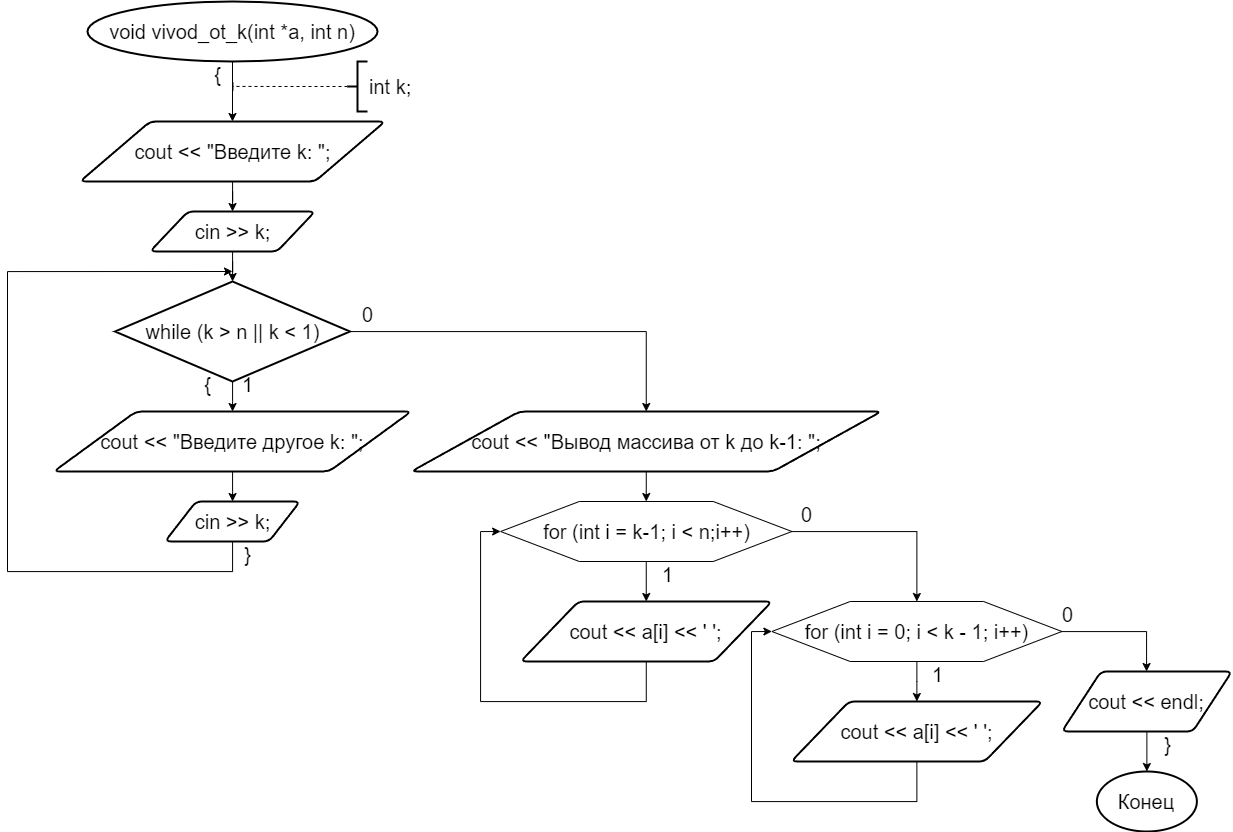

The diagram above was exported from draw.io. Its source (the exported page's mxGraphModel, read from the mxfile embedded in the PNG):
<mxGraphModel dx="2206" dy="1135" grid="1" gridSize="10" guides="1" tooltips="1" connect="1" arrows="1" fold="1" page="0" pageScale="1" pageWidth="827" pageHeight="1169" math="0" shadow="0">
  <root>
    <mxCell id="WIyWlLk6GJQsqaUBKTNV-0" />
    <mxCell id="WIyWlLk6GJQsqaUBKTNV-1" parent="WIyWlLk6GJQsqaUBKTNV-0" />
    <mxCell id="bM26nn_fUxtlc1qhjBzL-75" value="" style="edgeStyle=orthogonalEdgeStyle;shape=connector;rounded=0;hachureGap=4;orthogonalLoop=1;jettySize=auto;html=1;labelBackgroundColor=default;strokeColor=default;align=center;verticalAlign=middle;fontFamily=Helvetica;fontSource=https%3A%2F%2Ffonts.googleapis.com%2Fcss%3Ffamily%3DArchitects%2BDaughter;fontSize=20;fontColor=default;endArrow=classic;" edge="1" parent="WIyWlLk6GJQsqaUBKTNV-1" source="bM26nn_fUxtlc1qhjBzL-73" target="bM26nn_fUxtlc1qhjBzL-74">
      <mxGeometry relative="1" as="geometry" />
    </mxCell>
    <mxCell id="bM26nn_fUxtlc1qhjBzL-73" value="void vivod_ot_k(int *a, int n)" style="strokeWidth=2;html=1;shape=mxgraph.flowchart.start_1;whiteSpace=wrap;hachureGap=4;strokeColor=default;align=center;verticalAlign=middle;fontFamily=Helvetica;fontSize=20;fontColor=default;fillColor=default;" vertex="1" parent="WIyWlLk6GJQsqaUBKTNV-1">
      <mxGeometry x="310" y="120" width="290" height="60" as="geometry" />
    </mxCell>
    <mxCell id="bM26nn_fUxtlc1qhjBzL-82" value="" style="edgeStyle=orthogonalEdgeStyle;shape=connector;rounded=0;hachureGap=4;orthogonalLoop=1;jettySize=auto;html=1;labelBackgroundColor=default;strokeColor=default;align=center;verticalAlign=middle;fontFamily=Helvetica;fontSource=https%3A%2F%2Ffonts.googleapis.com%2Fcss%3Ffamily%3DArchitects%2BDaughter;fontSize=20;fontColor=default;endArrow=classic;" edge="1" parent="WIyWlLk6GJQsqaUBKTNV-1" source="bM26nn_fUxtlc1qhjBzL-74" target="bM26nn_fUxtlc1qhjBzL-81">
      <mxGeometry relative="1" as="geometry" />
    </mxCell>
    <mxCell id="bM26nn_fUxtlc1qhjBzL-74" value="cout &amp;lt;&amp;lt; &quot;Введите k: &quot;;" style="shape=parallelogram;html=1;strokeWidth=2;perimeter=parallelogramPerimeter;whiteSpace=wrap;rounded=1;arcSize=12;size=0.23;hachureGap=4;strokeColor=default;align=center;verticalAlign=middle;fontFamily=Helvetica;fontSize=20;fontColor=default;fillColor=default;" vertex="1" parent="WIyWlLk6GJQsqaUBKTNV-1">
      <mxGeometry x="302.5" y="240" width="305" height="60" as="geometry" />
    </mxCell>
    <mxCell id="bM26nn_fUxtlc1qhjBzL-76" value="{" style="text;html=1;align=center;verticalAlign=middle;resizable=0;points=[];autosize=1;strokeColor=none;fillColor=none;fontSize=20;fontFamily=Helvetica;fontColor=default;" vertex="1" parent="WIyWlLk6GJQsqaUBKTNV-1">
      <mxGeometry x="425" y="173" width="30" height="40" as="geometry" />
    </mxCell>
    <mxCell id="bM26nn_fUxtlc1qhjBzL-77" value="int k;" style="strokeWidth=2;html=1;shape=mxgraph.flowchart.annotation_2;align=left;labelPosition=right;pointerEvents=1;hachureGap=4;strokeColor=default;verticalAlign=middle;fontFamily=Helvetica;fontSize=20;fontColor=default;fillColor=default;" vertex="1" parent="WIyWlLk6GJQsqaUBKTNV-1">
      <mxGeometry x="570" y="180" width="20" height="50" as="geometry" />
    </mxCell>
    <mxCell id="bM26nn_fUxtlc1qhjBzL-80" style="edgeStyle=orthogonalEdgeStyle;shape=connector;rounded=0;hachureGap=4;orthogonalLoop=1;jettySize=auto;html=1;entryX=1.014;entryY=0.798;entryDx=0;entryDy=0;entryPerimeter=0;labelBackgroundColor=default;strokeColor=default;align=center;verticalAlign=middle;fontFamily=Helvetica;fontSource=https%3A%2F%2Ffonts.googleapis.com%2Fcss%3Ffamily%3DArchitects%2BDaughter;fontSize=20;fontColor=default;endArrow=baseDash;dashed=1;endFill=0;" edge="1" parent="WIyWlLk6GJQsqaUBKTNV-1" source="bM26nn_fUxtlc1qhjBzL-77" target="bM26nn_fUxtlc1qhjBzL-76">
      <mxGeometry relative="1" as="geometry" />
    </mxCell>
    <mxCell id="bM26nn_fUxtlc1qhjBzL-84" value="" style="edgeStyle=orthogonalEdgeStyle;shape=connector;rounded=0;hachureGap=4;orthogonalLoop=1;jettySize=auto;html=1;labelBackgroundColor=default;strokeColor=default;align=center;verticalAlign=middle;fontFamily=Helvetica;fontSource=https%3A%2F%2Ffonts.googleapis.com%2Fcss%3Ffamily%3DArchitects%2BDaughter;fontSize=20;fontColor=default;endArrow=classic;" edge="1" parent="WIyWlLk6GJQsqaUBKTNV-1" source="bM26nn_fUxtlc1qhjBzL-81" target="bM26nn_fUxtlc1qhjBzL-83">
      <mxGeometry relative="1" as="geometry" />
    </mxCell>
    <mxCell id="bM26nn_fUxtlc1qhjBzL-81" value="cin &amp;gt;&amp;gt; k;" style="shape=parallelogram;html=1;strokeWidth=2;perimeter=parallelogramPerimeter;whiteSpace=wrap;rounded=1;arcSize=12;size=0.23;hachureGap=4;strokeColor=default;align=center;verticalAlign=middle;fontFamily=Helvetica;fontSize=20;fontColor=default;fillColor=default;" vertex="1" parent="WIyWlLk6GJQsqaUBKTNV-1">
      <mxGeometry x="372.5" y="330" width="165" height="40" as="geometry" />
    </mxCell>
    <mxCell id="bM26nn_fUxtlc1qhjBzL-87" value="" style="edgeStyle=orthogonalEdgeStyle;shape=connector;rounded=0;hachureGap=4;orthogonalLoop=1;jettySize=auto;html=1;labelBackgroundColor=default;strokeColor=default;align=center;verticalAlign=middle;fontFamily=Helvetica;fontSource=https%3A%2F%2Ffonts.googleapis.com%2Fcss%3Ffamily%3DArchitects%2BDaughter;fontSize=20;fontColor=default;endArrow=classic;" edge="1" parent="WIyWlLk6GJQsqaUBKTNV-1" source="bM26nn_fUxtlc1qhjBzL-83" target="bM26nn_fUxtlc1qhjBzL-85">
      <mxGeometry relative="1" as="geometry" />
    </mxCell>
    <mxCell id="bM26nn_fUxtlc1qhjBzL-94" style="edgeStyle=orthogonalEdgeStyle;shape=connector;rounded=0;hachureGap=4;orthogonalLoop=1;jettySize=auto;html=1;entryX=0.5;entryY=0;entryDx=0;entryDy=0;labelBackgroundColor=default;strokeColor=default;align=center;verticalAlign=middle;fontFamily=Helvetica;fontSource=https%3A%2F%2Ffonts.googleapis.com%2Fcss%3Ffamily%3DArchitects%2BDaughter;fontSize=20;fontColor=default;endArrow=classic;" edge="1" parent="WIyWlLk6GJQsqaUBKTNV-1" source="bM26nn_fUxtlc1qhjBzL-83" target="bM26nn_fUxtlc1qhjBzL-93">
      <mxGeometry relative="1" as="geometry" />
    </mxCell>
    <mxCell id="bM26nn_fUxtlc1qhjBzL-83" value="while (k &amp;gt; n || k &amp;lt; 1)" style="strokeWidth=2;html=1;shape=mxgraph.flowchart.decision;whiteSpace=wrap;hachureGap=4;strokeColor=default;align=center;verticalAlign=middle;fontFamily=Helvetica;fontSize=20;fontColor=default;fillColor=default;" vertex="1" parent="WIyWlLk6GJQsqaUBKTNV-1">
      <mxGeometry x="337.5" y="400" width="235" height="100" as="geometry" />
    </mxCell>
    <mxCell id="bM26nn_fUxtlc1qhjBzL-88" value="" style="edgeStyle=orthogonalEdgeStyle;shape=connector;rounded=0;hachureGap=4;orthogonalLoop=1;jettySize=auto;html=1;labelBackgroundColor=default;strokeColor=default;align=center;verticalAlign=middle;fontFamily=Helvetica;fontSource=https%3A%2F%2Ffonts.googleapis.com%2Fcss%3Ffamily%3DArchitects%2BDaughter;fontSize=20;fontColor=default;endArrow=classic;" edge="1" parent="WIyWlLk6GJQsqaUBKTNV-1" source="bM26nn_fUxtlc1qhjBzL-85" target="bM26nn_fUxtlc1qhjBzL-86">
      <mxGeometry relative="1" as="geometry" />
    </mxCell>
    <mxCell id="bM26nn_fUxtlc1qhjBzL-85" value="cout &amp;lt;&amp;lt; &quot;Введите другое k: &quot;;" style="shape=parallelogram;html=1;strokeWidth=2;perimeter=parallelogramPerimeter;whiteSpace=wrap;rounded=1;arcSize=12;size=0.23;hachureGap=4;strokeColor=default;align=center;verticalAlign=middle;fontFamily=Helvetica;fontSize=20;fontColor=default;fillColor=default;" vertex="1" parent="WIyWlLk6GJQsqaUBKTNV-1">
      <mxGeometry x="276.25" y="530" width="357.5" height="60" as="geometry" />
    </mxCell>
    <mxCell id="bM26nn_fUxtlc1qhjBzL-91" style="edgeStyle=orthogonalEdgeStyle;shape=connector;rounded=0;hachureGap=4;orthogonalLoop=1;jettySize=auto;html=1;labelBackgroundColor=default;strokeColor=default;align=center;verticalAlign=middle;fontFamily=Helvetica;fontSource=https%3A%2F%2Ffonts.googleapis.com%2Fcss%3Ffamily%3DArchitects%2BDaughter;fontSize=20;fontColor=default;endArrow=classic;" edge="1" parent="WIyWlLk6GJQsqaUBKTNV-1" source="bM26nn_fUxtlc1qhjBzL-86">
      <mxGeometry relative="1" as="geometry">
        <mxPoint x="455" y="390" as="targetPoint" />
        <Array as="points">
          <mxPoint x="455" y="690" />
          <mxPoint x="230" y="690" />
          <mxPoint x="230" y="390" />
        </Array>
      </mxGeometry>
    </mxCell>
    <mxCell id="bM26nn_fUxtlc1qhjBzL-86" value="cin &amp;gt;&amp;gt; k;" style="shape=parallelogram;html=1;strokeWidth=2;perimeter=parallelogramPerimeter;whiteSpace=wrap;rounded=1;arcSize=12;size=0.23;hachureGap=4;strokeColor=default;align=center;verticalAlign=middle;fontFamily=Helvetica;fontSize=20;fontColor=default;fillColor=default;" vertex="1" parent="WIyWlLk6GJQsqaUBKTNV-1">
      <mxGeometry x="387.5" y="620" width="135" height="40" as="geometry" />
    </mxCell>
    <mxCell id="bM26nn_fUxtlc1qhjBzL-89" value="1" style="text;html=1;align=center;verticalAlign=middle;resizable=0;points=[];autosize=1;strokeColor=none;fillColor=none;fontSize=20;fontFamily=Helvetica;fontColor=default;" vertex="1" parent="WIyWlLk6GJQsqaUBKTNV-1">
      <mxGeometry x="455" y="483" width="30" height="40" as="geometry" />
    </mxCell>
    <mxCell id="bM26nn_fUxtlc1qhjBzL-90" value="{" style="text;html=1;align=center;verticalAlign=middle;resizable=0;points=[];autosize=1;strokeColor=none;fillColor=none;fontSize=20;fontFamily=Helvetica;fontColor=default;" vertex="1" parent="WIyWlLk6GJQsqaUBKTNV-1">
      <mxGeometry x="415" y="483" width="30" height="40" as="geometry" />
    </mxCell>
    <mxCell id="bM26nn_fUxtlc1qhjBzL-92" value="}" style="text;html=1;align=center;verticalAlign=middle;resizable=0;points=[];autosize=1;strokeColor=none;fillColor=none;fontSize=20;fontFamily=Helvetica;fontColor=default;" vertex="1" parent="WIyWlLk6GJQsqaUBKTNV-1">
      <mxGeometry x="455" y="653" width="30" height="40" as="geometry" />
    </mxCell>
    <mxCell id="bM26nn_fUxtlc1qhjBzL-97" value="" style="edgeStyle=orthogonalEdgeStyle;shape=connector;rounded=0;hachureGap=4;orthogonalLoop=1;jettySize=auto;html=1;labelBackgroundColor=default;strokeColor=default;align=center;verticalAlign=middle;fontFamily=Helvetica;fontSource=https%3A%2F%2Ffonts.googleapis.com%2Fcss%3Ffamily%3DArchitects%2BDaughter;fontSize=20;fontColor=default;endArrow=classic;" edge="1" parent="WIyWlLk6GJQsqaUBKTNV-1" source="bM26nn_fUxtlc1qhjBzL-93" target="bM26nn_fUxtlc1qhjBzL-96">
      <mxGeometry relative="1" as="geometry" />
    </mxCell>
    <mxCell id="bM26nn_fUxtlc1qhjBzL-93" value="cout &amp;lt;&amp;lt; &quot;Вывод массива от k до k-1: &quot;;" style="shape=parallelogram;html=1;strokeWidth=2;perimeter=parallelogramPerimeter;whiteSpace=wrap;rounded=1;arcSize=12;size=0.23;hachureGap=4;strokeColor=default;align=center;verticalAlign=middle;fontFamily=Helvetica;fontSize=20;fontColor=default;fillColor=default;" vertex="1" parent="WIyWlLk6GJQsqaUBKTNV-1">
      <mxGeometry x="633.75" y="530" width="470" height="60" as="geometry" />
    </mxCell>
    <mxCell id="bM26nn_fUxtlc1qhjBzL-95" value="0" style="text;html=1;align=center;verticalAlign=middle;resizable=0;points=[];autosize=1;strokeColor=none;fillColor=none;fontSize=20;fontFamily=Helvetica;fontColor=default;" vertex="1" parent="WIyWlLk6GJQsqaUBKTNV-1">
      <mxGeometry x="575" y="413" width="30" height="40" as="geometry" />
    </mxCell>
    <mxCell id="bM26nn_fUxtlc1qhjBzL-99" value="" style="edgeStyle=orthogonalEdgeStyle;shape=connector;rounded=0;hachureGap=4;orthogonalLoop=1;jettySize=auto;html=1;labelBackgroundColor=default;strokeColor=default;align=center;verticalAlign=middle;fontFamily=Helvetica;fontSource=https%3A%2F%2Ffonts.googleapis.com%2Fcss%3Ffamily%3DArchitects%2BDaughter;fontSize=20;fontColor=default;endArrow=classic;" edge="1" parent="WIyWlLk6GJQsqaUBKTNV-1" source="bM26nn_fUxtlc1qhjBzL-96" target="bM26nn_fUxtlc1qhjBzL-98">
      <mxGeometry relative="1" as="geometry" />
    </mxCell>
    <mxCell id="bM26nn_fUxtlc1qhjBzL-103" style="edgeStyle=orthogonalEdgeStyle;shape=connector;rounded=0;hachureGap=4;orthogonalLoop=1;jettySize=auto;html=1;entryX=0.5;entryY=0;entryDx=0;entryDy=0;labelBackgroundColor=default;strokeColor=default;align=center;verticalAlign=middle;fontFamily=Helvetica;fontSource=https%3A%2F%2Ffonts.googleapis.com%2Fcss%3Ffamily%3DArchitects%2BDaughter;fontSize=20;fontColor=default;endArrow=classic;" edge="1" parent="WIyWlLk6GJQsqaUBKTNV-1" source="bM26nn_fUxtlc1qhjBzL-96" target="bM26nn_fUxtlc1qhjBzL-102">
      <mxGeometry relative="1" as="geometry">
        <Array as="points">
          <mxPoint x="1139" y="650" />
        </Array>
      </mxGeometry>
    </mxCell>
    <mxCell id="bM26nn_fUxtlc1qhjBzL-96" value="for (int i = k-1; i &amp;lt; n;i++)" style="verticalLabelPosition=middle;verticalAlign=middle;html=1;shape=hexagon;perimeter=hexagonPerimeter2;arcSize=6;size=0.27;hachureGap=4;strokeColor=default;align=center;fontFamily=Helvetica;fontSize=20;fontColor=default;fillColor=default;labelPosition=center;" vertex="1" parent="WIyWlLk6GJQsqaUBKTNV-1">
      <mxGeometry x="723.13" y="620" width="291.25" height="60" as="geometry" />
    </mxCell>
    <mxCell id="bM26nn_fUxtlc1qhjBzL-100" style="edgeStyle=orthogonalEdgeStyle;shape=connector;rounded=0;hachureGap=4;orthogonalLoop=1;jettySize=auto;html=1;entryX=0;entryY=0.5;entryDx=0;entryDy=0;labelBackgroundColor=default;strokeColor=default;align=center;verticalAlign=middle;fontFamily=Helvetica;fontSource=https%3A%2F%2Ffonts.googleapis.com%2Fcss%3Ffamily%3DArchitects%2BDaughter;fontSize=20;fontColor=default;endArrow=classic;" edge="1" parent="WIyWlLk6GJQsqaUBKTNV-1" source="bM26nn_fUxtlc1qhjBzL-98" target="bM26nn_fUxtlc1qhjBzL-96">
      <mxGeometry relative="1" as="geometry">
        <Array as="points">
          <mxPoint x="869" y="820" />
          <mxPoint x="703" y="820" />
          <mxPoint x="703" y="650" />
        </Array>
      </mxGeometry>
    </mxCell>
    <mxCell id="bM26nn_fUxtlc1qhjBzL-98" value="cout &amp;lt;&amp;lt; a[i] &amp;lt;&amp;lt; ' ';" style="shape=parallelogram;html=1;strokeWidth=2;perimeter=parallelogramPerimeter;whiteSpace=wrap;rounded=1;arcSize=12;size=0.23;hachureGap=4;strokeColor=default;align=center;verticalAlign=middle;fontFamily=Helvetica;fontSize=20;fontColor=default;fillColor=default;" vertex="1" parent="WIyWlLk6GJQsqaUBKTNV-1">
      <mxGeometry x="743.13" y="720" width="251.25" height="60" as="geometry" />
    </mxCell>
    <mxCell id="bM26nn_fUxtlc1qhjBzL-101" value="1" style="text;html=1;align=center;verticalAlign=middle;resizable=0;points=[];autosize=1;strokeColor=none;fillColor=none;fontSize=20;fontFamily=Helvetica;fontColor=default;" vertex="1" parent="WIyWlLk6GJQsqaUBKTNV-1">
      <mxGeometry x="875" y="673" width="30" height="40" as="geometry" />
    </mxCell>
    <mxCell id="bM26nn_fUxtlc1qhjBzL-106" value="" style="edgeStyle=orthogonalEdgeStyle;shape=connector;rounded=0;hachureGap=4;orthogonalLoop=1;jettySize=auto;html=1;labelBackgroundColor=default;strokeColor=default;align=center;verticalAlign=middle;fontFamily=Helvetica;fontSource=https%3A%2F%2Ffonts.googleapis.com%2Fcss%3Ffamily%3DArchitects%2BDaughter;fontSize=20;fontColor=default;endArrow=classic;" edge="1" parent="WIyWlLk6GJQsqaUBKTNV-1" source="bM26nn_fUxtlc1qhjBzL-102" target="bM26nn_fUxtlc1qhjBzL-105">
      <mxGeometry relative="1" as="geometry" />
    </mxCell>
    <mxCell id="bM26nn_fUxtlc1qhjBzL-110" style="edgeStyle=orthogonalEdgeStyle;shape=connector;rounded=0;hachureGap=4;orthogonalLoop=1;jettySize=auto;html=1;labelBackgroundColor=default;strokeColor=default;align=center;verticalAlign=middle;fontFamily=Helvetica;fontSource=https%3A%2F%2Ffonts.googleapis.com%2Fcss%3Ffamily%3DArchitects%2BDaughter;fontSize=20;fontColor=default;endArrow=classic;" edge="1" parent="WIyWlLk6GJQsqaUBKTNV-1" source="bM26nn_fUxtlc1qhjBzL-102" target="bM26nn_fUxtlc1qhjBzL-109">
      <mxGeometry relative="1" as="geometry">
        <Array as="points">
          <mxPoint x="1369" y="750" />
        </Array>
      </mxGeometry>
    </mxCell>
    <mxCell id="bM26nn_fUxtlc1qhjBzL-102" value="for (int i = 0; i &amp;lt; k - 1; i++)" style="verticalLabelPosition=middle;verticalAlign=middle;html=1;shape=hexagon;perimeter=hexagonPerimeter2;arcSize=6;size=0.27;hachureGap=4;strokeColor=default;align=center;fontFamily=Helvetica;fontSize=20;fontColor=default;fillColor=default;labelPosition=center;" vertex="1" parent="WIyWlLk6GJQsqaUBKTNV-1">
      <mxGeometry x="994.38" y="720" width="290" height="60" as="geometry" />
    </mxCell>
    <mxCell id="bM26nn_fUxtlc1qhjBzL-104" value="0" style="text;html=1;align=center;verticalAlign=middle;resizable=0;points=[];autosize=1;strokeColor=none;fillColor=none;fontSize=20;fontFamily=Helvetica;fontColor=default;" vertex="1" parent="WIyWlLk6GJQsqaUBKTNV-1">
      <mxGeometry x="1014.38" y="613" width="30" height="40" as="geometry" />
    </mxCell>
    <mxCell id="bM26nn_fUxtlc1qhjBzL-107" style="edgeStyle=orthogonalEdgeStyle;shape=connector;rounded=0;hachureGap=4;orthogonalLoop=1;jettySize=auto;html=1;entryX=0;entryY=0.5;entryDx=0;entryDy=0;labelBackgroundColor=default;strokeColor=default;align=center;verticalAlign=middle;fontFamily=Helvetica;fontSource=https%3A%2F%2Ffonts.googleapis.com%2Fcss%3Ffamily%3DArchitects%2BDaughter;fontSize=20;fontColor=default;endArrow=classic;" edge="1" parent="WIyWlLk6GJQsqaUBKTNV-1" source="bM26nn_fUxtlc1qhjBzL-105" target="bM26nn_fUxtlc1qhjBzL-102">
      <mxGeometry relative="1" as="geometry">
        <Array as="points">
          <mxPoint x="1140" y="920" />
          <mxPoint x="974" y="920" />
          <mxPoint x="974" y="750" />
        </Array>
      </mxGeometry>
    </mxCell>
    <mxCell id="bM26nn_fUxtlc1qhjBzL-105" value="cout &amp;lt;&amp;lt; a[i] &amp;lt;&amp;lt; ' ';" style="shape=parallelogram;html=1;strokeWidth=2;perimeter=parallelogramPerimeter;whiteSpace=wrap;rounded=1;arcSize=12;size=0.23;hachureGap=4;strokeColor=default;align=center;verticalAlign=middle;fontFamily=Helvetica;fontSize=20;fontColor=default;fillColor=default;" vertex="1" parent="WIyWlLk6GJQsqaUBKTNV-1">
      <mxGeometry x="1013.76" y="820" width="251.25" height="60" as="geometry" />
    </mxCell>
    <mxCell id="bM26nn_fUxtlc1qhjBzL-108" value="1" style="text;html=1;align=center;verticalAlign=middle;resizable=0;points=[];autosize=1;strokeColor=none;fillColor=none;fontSize=20;fontFamily=Helvetica;fontColor=default;" vertex="1" parent="WIyWlLk6GJQsqaUBKTNV-1">
      <mxGeometry x="1145" y="773" width="30" height="40" as="geometry" />
    </mxCell>
    <mxCell id="bM26nn_fUxtlc1qhjBzL-112" value="" style="edgeStyle=orthogonalEdgeStyle;shape=connector;rounded=0;hachureGap=4;orthogonalLoop=1;jettySize=auto;html=1;labelBackgroundColor=default;strokeColor=default;align=center;verticalAlign=middle;fontFamily=Helvetica;fontSource=https%3A%2F%2Ffonts.googleapis.com%2Fcss%3Ffamily%3DArchitects%2BDaughter;fontSize=20;fontColor=default;endArrow=classic;" edge="1" parent="WIyWlLk6GJQsqaUBKTNV-1" source="bM26nn_fUxtlc1qhjBzL-109" target="bM26nn_fUxtlc1qhjBzL-111">
      <mxGeometry relative="1" as="geometry" />
    </mxCell>
    <mxCell id="bM26nn_fUxtlc1qhjBzL-109" value="cout &amp;lt;&amp;lt; endl;" style="shape=parallelogram;html=1;strokeWidth=2;perimeter=parallelogramPerimeter;whiteSpace=wrap;rounded=1;arcSize=12;size=0.23;hachureGap=4;strokeColor=default;align=center;verticalAlign=middle;fontFamily=Helvetica;fontSize=20;fontColor=default;fillColor=default;" vertex="1" parent="WIyWlLk6GJQsqaUBKTNV-1">
      <mxGeometry x="1284.38" y="790" width="170" height="60" as="geometry" />
    </mxCell>
    <mxCell id="bM26nn_fUxtlc1qhjBzL-111" value="Конец" style="strokeWidth=2;html=1;shape=mxgraph.flowchart.start_1;whiteSpace=wrap;hachureGap=4;strokeColor=default;align=center;verticalAlign=middle;fontFamily=Helvetica;fontSize=20;fontColor=default;fillColor=default;" vertex="1" parent="WIyWlLk6GJQsqaUBKTNV-1">
      <mxGeometry x="1319.38" y="890" width="100" height="60" as="geometry" />
    </mxCell>
    <mxCell id="bM26nn_fUxtlc1qhjBzL-113" value="}" style="text;html=1;align=center;verticalAlign=middle;resizable=0;points=[];autosize=1;strokeColor=none;fillColor=none;fontSize=20;fontFamily=Helvetica;fontColor=default;" vertex="1" parent="WIyWlLk6GJQsqaUBKTNV-1">
      <mxGeometry x="1375" y="843" width="30" height="40" as="geometry" />
    </mxCell>
    <mxCell id="bM26nn_fUxtlc1qhjBzL-114" value="0" style="text;html=1;align=center;verticalAlign=middle;resizable=0;points=[];autosize=1;strokeColor=none;fillColor=none;fontSize=20;fontFamily=Helvetica;fontColor=default;" vertex="1" parent="WIyWlLk6GJQsqaUBKTNV-1">
      <mxGeometry x="1275" y="713" width="30" height="40" as="geometry" />
    </mxCell>
  </root>
</mxGraphModel>